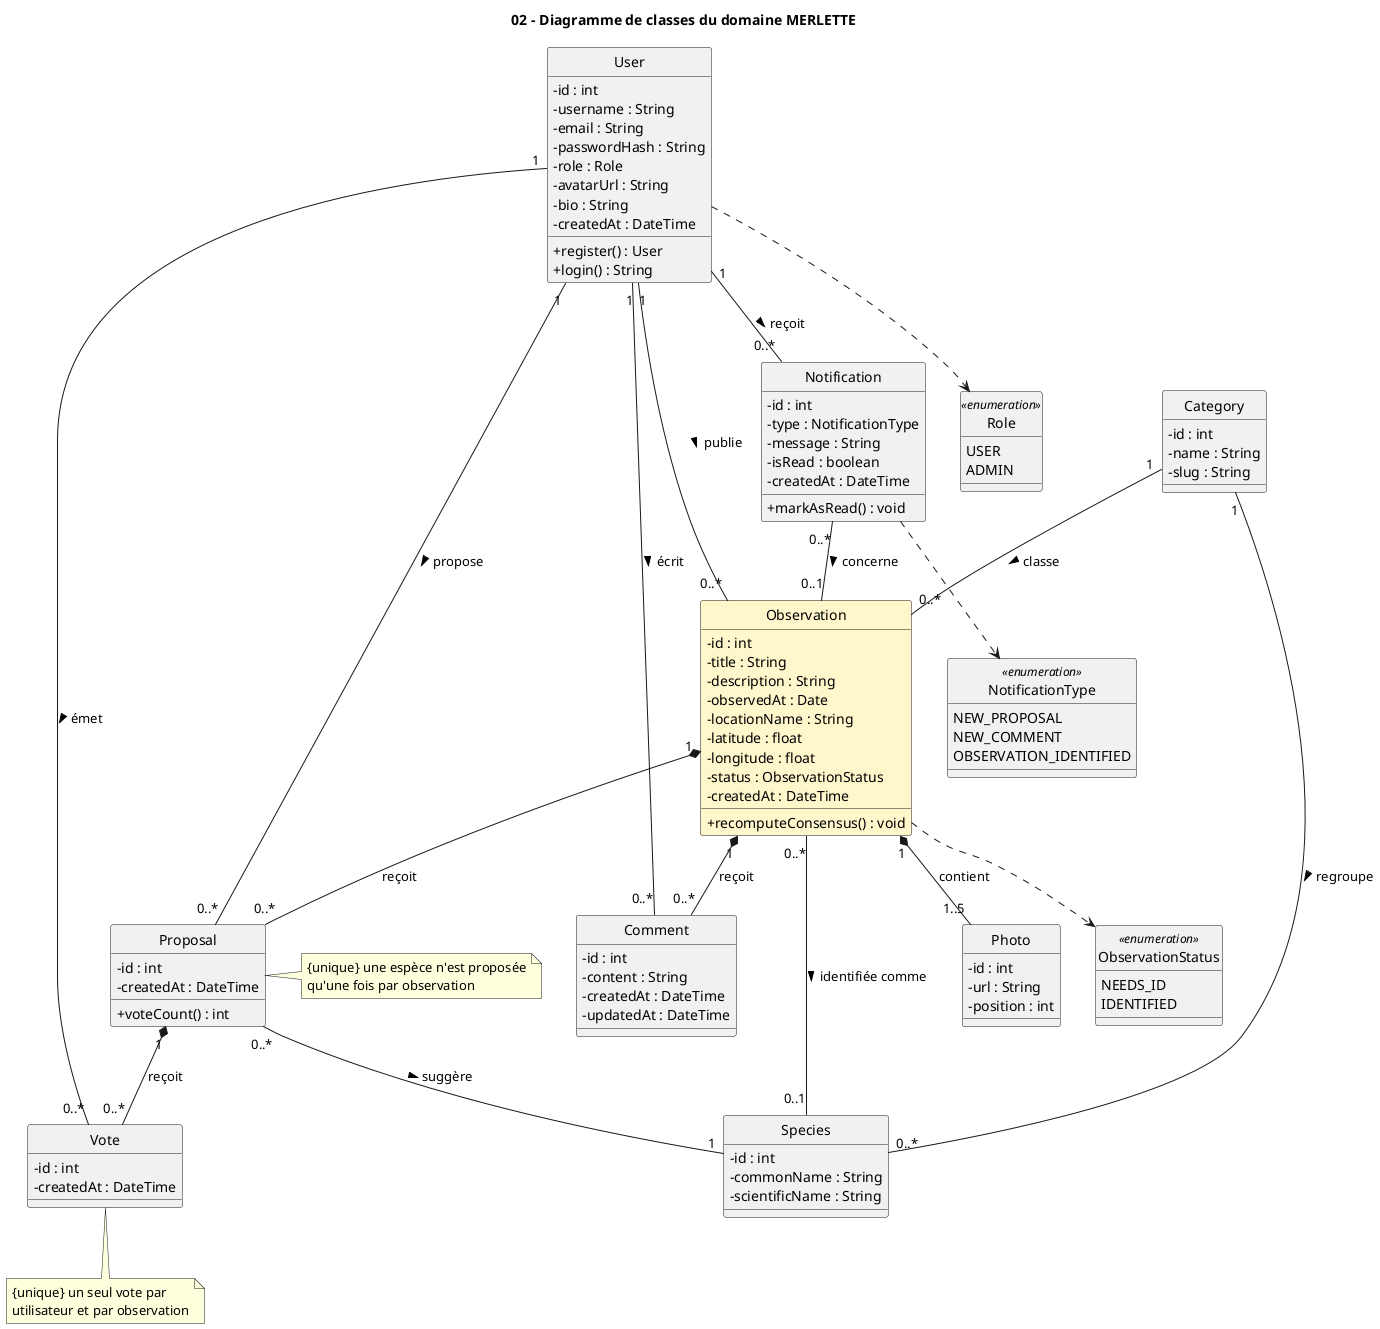

The diagram above was rendered by PlantUML. Its source (embedded in the PNG):
@startuml
title 02 - Diagramme de classes du domaine MERLETTE
hide circle
skinparam classAttributeIconSize 0

enum Role <<enumeration>> {
  USER
  ADMIN
}
enum ObservationStatus <<enumeration>> {
  NEEDS_ID
  IDENTIFIED
}
enum NotificationType <<enumeration>> {
  NEW_PROPOSAL
  NEW_COMMENT
  OBSERVATION_IDENTIFIED
}

class User {
  - id : int
  - username : String
  - email : String
  - passwordHash : String
  - role : Role
  - avatarUrl : String
  - bio : String
  - createdAt : DateTime
  + register() : User
  + login() : String
}

class Category {
  - id : int
  - name : String
  - slug : String
}

class Species {
  - id : int
  - commonName : String
  - scientificName : String
}

class Observation #FFF7CC {
  - id : int
  - title : String
  - description : String
  - observedAt : Date
  - locationName : String
  - latitude : float
  - longitude : float
  - status : ObservationStatus
  - createdAt : DateTime
  + recomputeConsensus() : void
}

class Photo {
  - id : int
  - url : String
  - position : int
}

class Proposal {
  - id : int
  - createdAt : DateTime
  + voteCount() : int
}

class Vote {
  - id : int
  - createdAt : DateTime
}

class Comment {
  - id : int
  - content : String
  - createdAt : DateTime
  - updatedAt : DateTime
}

class Notification {
  - id : int
  - type : NotificationType
  - message : String
  - isRead : boolean
  - createdAt : DateTime
  + markAsRead() : void
}

User "1" -- "0..*" Observation : publie >
User "1" -- "0..*" Proposal : propose >
User "1" -- "0..*" Vote : émet >
User "1" -- "0..*" Comment : écrit >
User "1" -- "0..*" Notification : reçoit >
Category "1" -- "0..*" Species : regroupe >
Category "1" -- "0..*" Observation : classe >
Observation "1" *-- "1..5" Photo : contient
Observation "1" *-- "0..*" Proposal : reçoit
Observation "1" *-- "0..*" Comment : reçoit
Observation "0..*" -- "0..1" Species : identifiée comme >
Proposal "0..*" -- "1" Species : suggère >
Proposal "1" *-- "0..*" Vote : reçoit
Notification "0..*" -- "0..1" Observation : concerne >

User ..> Role
Observation ..> ObservationStatus
Notification ..> NotificationType

note bottom of Vote
  {unique} un seul vote par
  utilisateur et par observation
end note
note right of Proposal
  {unique} une espèce n'est proposée
  qu'une fois par observation
end note
@enduml